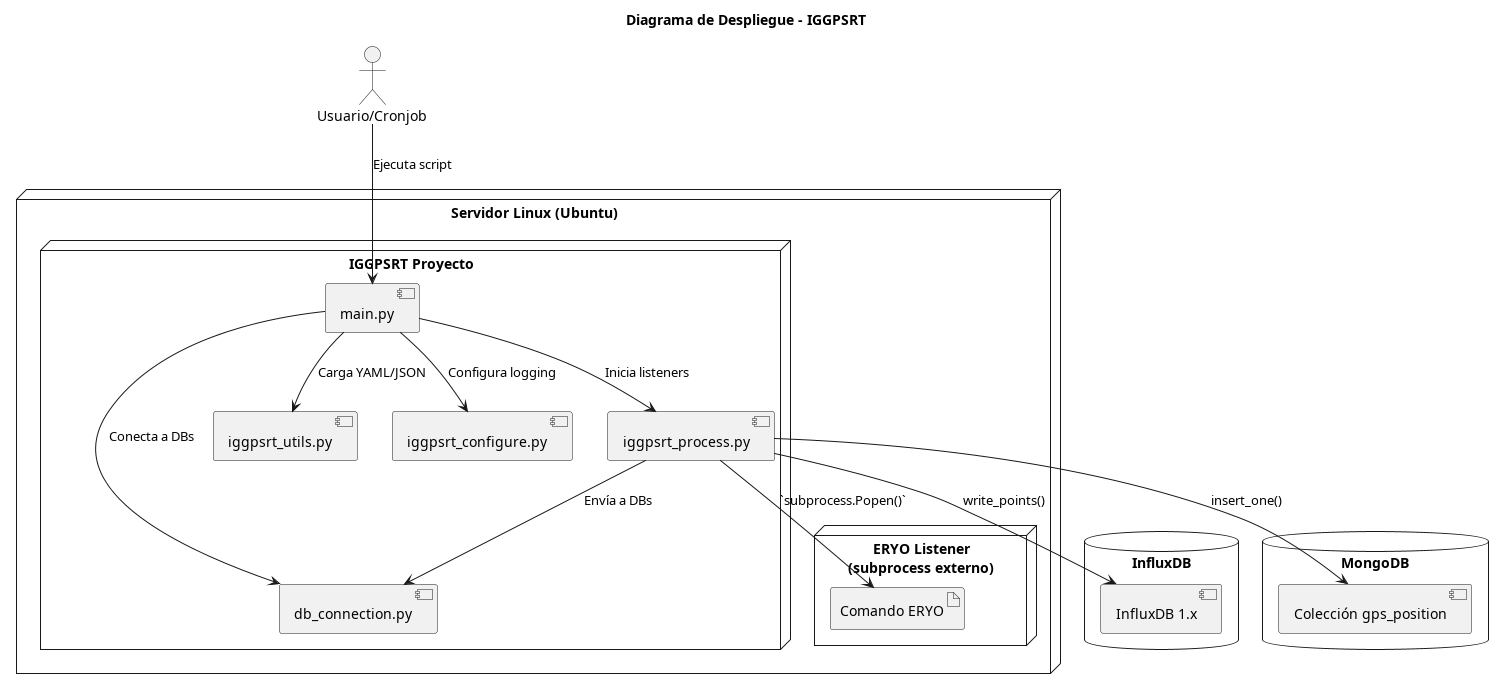

The diagram above was rendered by PlantUML. Its source (embedded in the PNG):
@startuml iggpsrt_deploy
title Diagrama de Despliegue - IGGPSRT

actor "Usuario/Cronjob" as user

node "Servidor Linux (Ubuntu)" {
    
    node "IGGPSRT Proyecto" {
        component "main.py" 
        component "iggpsrt_process.py" 
        component "iggpsrt_utils.py" 
        component "iggpsrt_configure.py" 
        component "db_connection.py" 

        main.py --> iggpsrt_utils.py : Carga YAML/JSON
        main.py --> iggpsrt_configure.py : Configura logging
        main.py --> db_connection.py : Conecta a DBs
        main.py --> iggpsrt_process.py : Inicia listeners

        iggpsrt_process.py --> db_connection.py : Envía a DBs
    }

    node "ERYO Listener\n(subprocess externo)" {
        artifact "Comando ERYO"
        iggpsrt_process.py --> "Comando ERYO" : `subprocess.Popen()`
    }
}

database "InfluxDB" {
    component "InfluxDB 1.x"
    iggpsrt_process.py --> "InfluxDB 1.x" : write_points()
}

database "MongoDB" {
    component "Colección gps_position"
    iggpsrt_process.py --> "Colección gps_position" : insert_one()
}

user --> main.py : Ejecuta script

@enduml